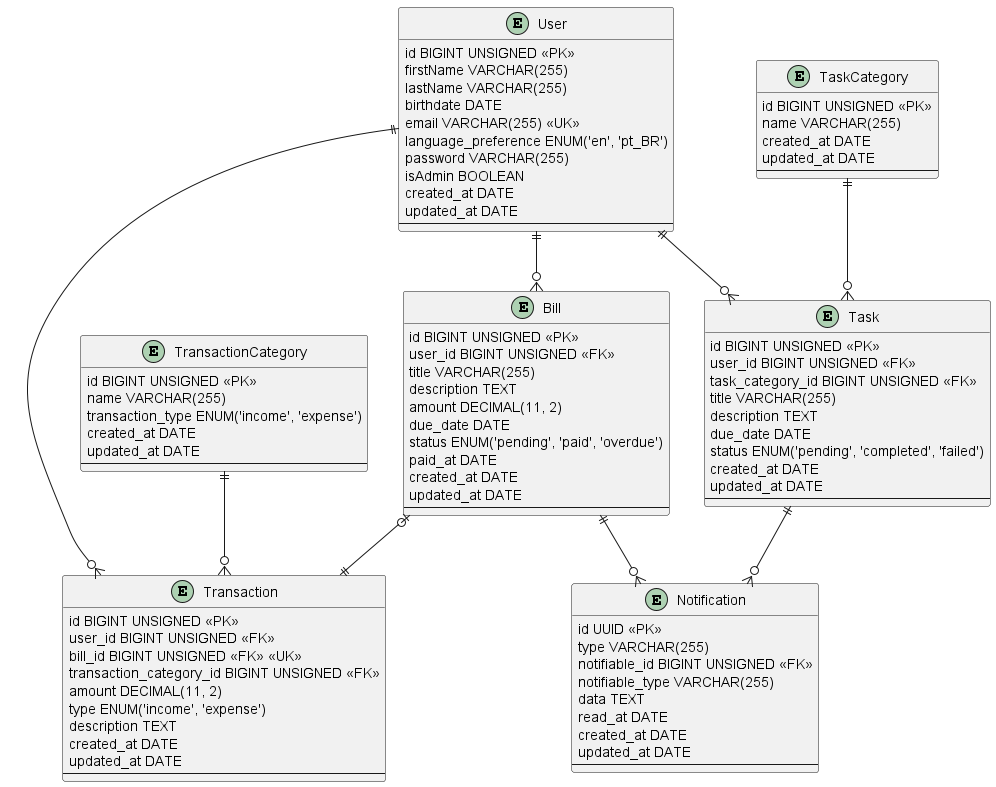

The diagram above was rendered by PlantUML. Its source (embedded in the PNG):
@startuml erd

entity User {
    id BIGINT UNSIGNED <<PK>>
    firstName VARCHAR(255)
    lastName VARCHAR(255)
    birthdate DATE
    email VARCHAR(255) <<UK>>
    language_preference ENUM('en', 'pt_BR')
    password VARCHAR(255)
    isAdmin BOOLEAN
    created_at DATE
    updated_at DATE
    --
}

entity Transaction {
    id BIGINT UNSIGNED <<PK>>
    user_id BIGINT UNSIGNED <<FK>>
    bill_id BIGINT UNSIGNED <<FK>> <<UK>>
    transaction_category_id BIGINT UNSIGNED <<FK>>
    amount DECIMAL(11, 2)
    type ENUM('income', 'expense')
    description TEXT
    created_at DATE
    updated_at DATE
    --
}

entity Bill {
    id BIGINT UNSIGNED <<PK>>
    user_id BIGINT UNSIGNED <<FK>>
    title VARCHAR(255)
    description TEXT
    amount DECIMAL(11, 2)
    due_date DATE
    status ENUM('pending', 'paid', 'overdue')
    paid_at DATE
    created_at DATE
    updated_at DATE
    --
}

entity Notification {
    id UUID <<PK>>
    type VARCHAR(255)
    notifiable_id BIGINT UNSIGNED <<FK>>
    notifiable_type VARCHAR(255)
    data TEXT
    read_at DATE
    created_at DATE
    updated_at DATE
    --
}

entity Task {
    id BIGINT UNSIGNED <<PK>>
    user_id BIGINT UNSIGNED <<FK>>
    task_category_id BIGINT UNSIGNED <<FK>>
    title VARCHAR(255)
    description TEXT
    due_date DATE
    status ENUM('pending', 'completed', 'failed')
    created_at DATE
    updated_at DATE
    --
}

entity TransactionCategory {
    id BIGINT UNSIGNED <<PK>>
    name VARCHAR(255)
    transaction_type ENUM('income', 'expense')
    created_at DATE
    updated_at DATE
    --
}

entity TaskCategory {
    id BIGINT UNSIGNED <<PK>>
    name VARCHAR(255)
    created_at DATE
    updated_at DATE
    --
}


User ||--o{ Transaction
User ||--o{ Bill
Bill ||--o{ Notification
Task ||--o{ Notification
User ||--o{ Task
TaskCategory ||--o{ Task
TransactionCategory ||--o{ Transaction
Bill |o--|| Transaction

@enduml